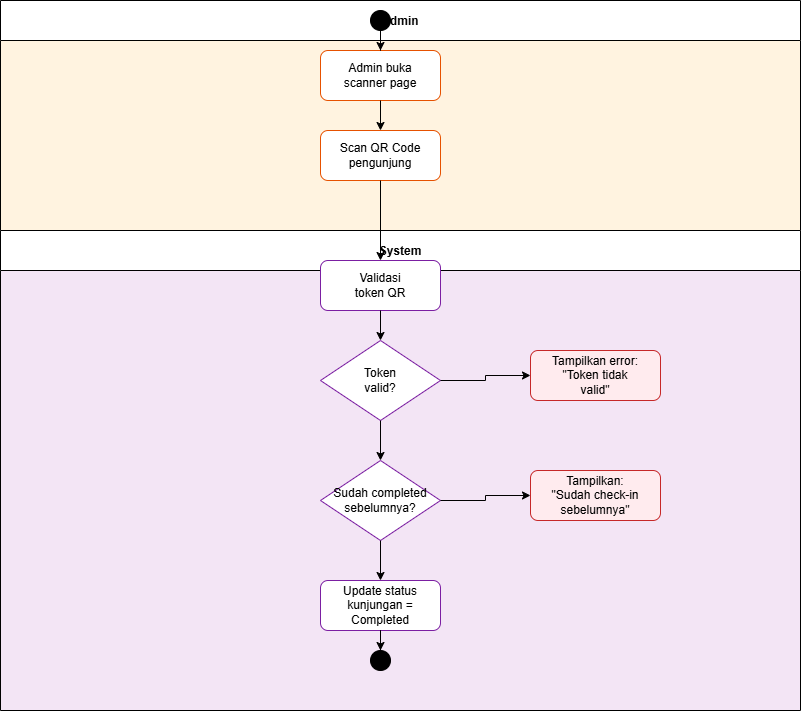

The diagram above was exported from draw.io. Its source (the exported page's mxGraphModel, read from the mxfile embedded in the PNG):
<mxGraphModel dx="702" dy="563" grid="1" gridSize="10" guides="1" tooltips="1" connect="1" arrows="1" fold="1" page="1" pageScale="1" pageWidth="1100" pageHeight="850" math="0" shadow="0">
  <root>
    <mxCell id="0" />
    <mxCell id="1" parent="0" />
    <mxCell id="2" value="Admin" style="swimlane;swimlaneFillColor=#FFF3E0;startSize=40;horizontal=1;" parent="1" vertex="1">
      <mxGeometry x="40" y="40" width="800" height="230" as="geometry" />
    </mxCell>
    <mxCell id="10" value="" style="ellipse;fillColor=#000000;strokeColor=#000000;html=1;" parent="2" vertex="1">
      <mxGeometry x="370" y="10" width="20" height="20" as="geometry" />
    </mxCell>
    <mxCell id="11" value="Admin buka&#10;scanner page" style="rounded=1;whiteSpace=wrap;html=1;fillColor=#FFFFFF;strokeColor=#E65100;" parent="2" vertex="1">
      <mxGeometry x="320" y="50" width="120" height="50" as="geometry" />
    </mxCell>
    <mxCell id="12" value="Scan QR Code&#10;pengunjung" style="rounded=1;whiteSpace=wrap;html=1;fillColor=#FFFFFF;strokeColor=#E65100;" parent="2" vertex="1">
      <mxGeometry x="320" y="130" width="120" height="50" as="geometry" />
    </mxCell>
    <mxCell id="e1" style="edgeStyle=orthogonalEdgeStyle;rounded=0;orthogonalLoop=1;jettySize=auto;html=1;" parent="2" source="10" target="11" edge="1">
      <mxGeometry relative="1" as="geometry" />
    </mxCell>
    <mxCell id="e2" style="edgeStyle=orthogonalEdgeStyle;rounded=0;orthogonalLoop=1;jettySize=auto;html=1;" parent="2" source="11" target="12" edge="1">
      <mxGeometry relative="1" as="geometry" />
    </mxCell>
    <mxCell id="3" value="System" style="swimlane;swimlaneFillColor=#F3E5F5;startSize=40;horizontal=1;" parent="1" vertex="1">
      <mxGeometry x="40" y="270" width="800" height="480" as="geometry" />
    </mxCell>
    <mxCell id="20" value="Validasi&#10;token QR" style="rounded=1;whiteSpace=wrap;html=1;fillColor=#FFFFFF;strokeColor=#7B1FA2;" parent="3" vertex="1">
      <mxGeometry x="320" y="30" width="120" height="50" as="geometry" />
    </mxCell>
    <mxCell id="21" value="Token&#10;valid?" style="rhombus;whiteSpace=wrap;html=1;fillColor=#FFFFFF;strokeColor=#7B1FA2;" parent="3" vertex="1">
      <mxGeometry x="320" y="110" width="120" height="80" as="geometry" />
    </mxCell>
    <mxCell id="22" value="Tampilkan error:&#10;&quot;Token tidak&#10;valid&quot;" style="rounded=1;whiteSpace=wrap;html=1;fillColor=#FFEBEE;strokeColor=#C62828;" parent="3" vertex="1">
      <mxGeometry x="530" y="120" width="130" height="50" as="geometry" />
    </mxCell>
    <mxCell id="23" value="Sudah completed&#10;sebelumnya?" style="rhombus;whiteSpace=wrap;html=1;fillColor=#FFFFFF;strokeColor=#7B1FA2;" parent="3" vertex="1">
      <mxGeometry x="320" y="230" width="120" height="80" as="geometry" />
    </mxCell>
    <mxCell id="24" value="Tampilkan:&#10;&quot;Sudah check-in&#10;sebelumnya&quot;" style="rounded=1;whiteSpace=wrap;html=1;fillColor=#FFEBEE;strokeColor=#C62828;" parent="3" vertex="1">
      <mxGeometry x="530" y="240" width="130" height="50" as="geometry" />
    </mxCell>
    <mxCell id="25" value="Update status&#10;kunjungan =&#10;Completed" style="rounded=1;whiteSpace=wrap;html=1;fillColor=#FFFFFF;strokeColor=#7B1FA2;" parent="3" vertex="1">
      <mxGeometry x="320" y="350" width="120" height="50" as="geometry" />
    </mxCell>
    <mxCell id="26" value="" style="ellipse;fillColor=#000000;strokeColor=#000000;html=1;" parent="3" vertex="1">
      <mxGeometry x="370" y="420" width="20" height="20" as="geometry" />
    </mxCell>
    <mxCell id="e10" style="edgeStyle=orthogonalEdgeStyle;rounded=0;orthogonalLoop=1;jettySize=auto;html=1;" parent="3" source="20" target="21" edge="1">
      <mxGeometry relative="1" as="geometry" />
    </mxCell>
    <mxCell id="e11" style="edgeStyle=orthogonalEdgeStyle;rounded=0;orthogonalLoop=1;jettySize=auto;html=1;label=Tidak;" parent="3" source="21" target="22" edge="1">
      <mxGeometry relative="1" as="geometry" />
    </mxCell>
    <mxCell id="e12" style="edgeStyle=orthogonalEdgeStyle;rounded=0;orthogonalLoop=1;jettySize=auto;html=1;label=Ya;" parent="3" source="21" target="23" edge="1">
      <mxGeometry relative="1" as="geometry" />
    </mxCell>
    <mxCell id="e13" style="edgeStyle=orthogonalEdgeStyle;rounded=0;orthogonalLoop=1;jettySize=auto;html=1;label=Ya;" parent="3" source="23" target="24" edge="1">
      <mxGeometry relative="1" as="geometry" />
    </mxCell>
    <mxCell id="e14" style="edgeStyle=orthogonalEdgeStyle;rounded=0;orthogonalLoop=1;jettySize=auto;html=1;label=Tidak;" parent="3" source="23" target="25" edge="1">
      <mxGeometry relative="1" as="geometry" />
    </mxCell>
    <mxCell id="e15" style="edgeStyle=orthogonalEdgeStyle;rounded=0;orthogonalLoop=1;jettySize=auto;html=1;" parent="3" source="25" target="26" edge="1">
      <mxGeometry relative="1" as="geometry" />
    </mxCell>
    <mxCell id="e3" style="edgeStyle=orthogonalEdgeStyle;rounded=0;orthogonalLoop=1;jettySize=auto;html=1;" parent="1" source="12" target="20" edge="1">
      <mxGeometry relative="1" as="geometry" />
    </mxCell>
  </root>
</mxGraphModel>